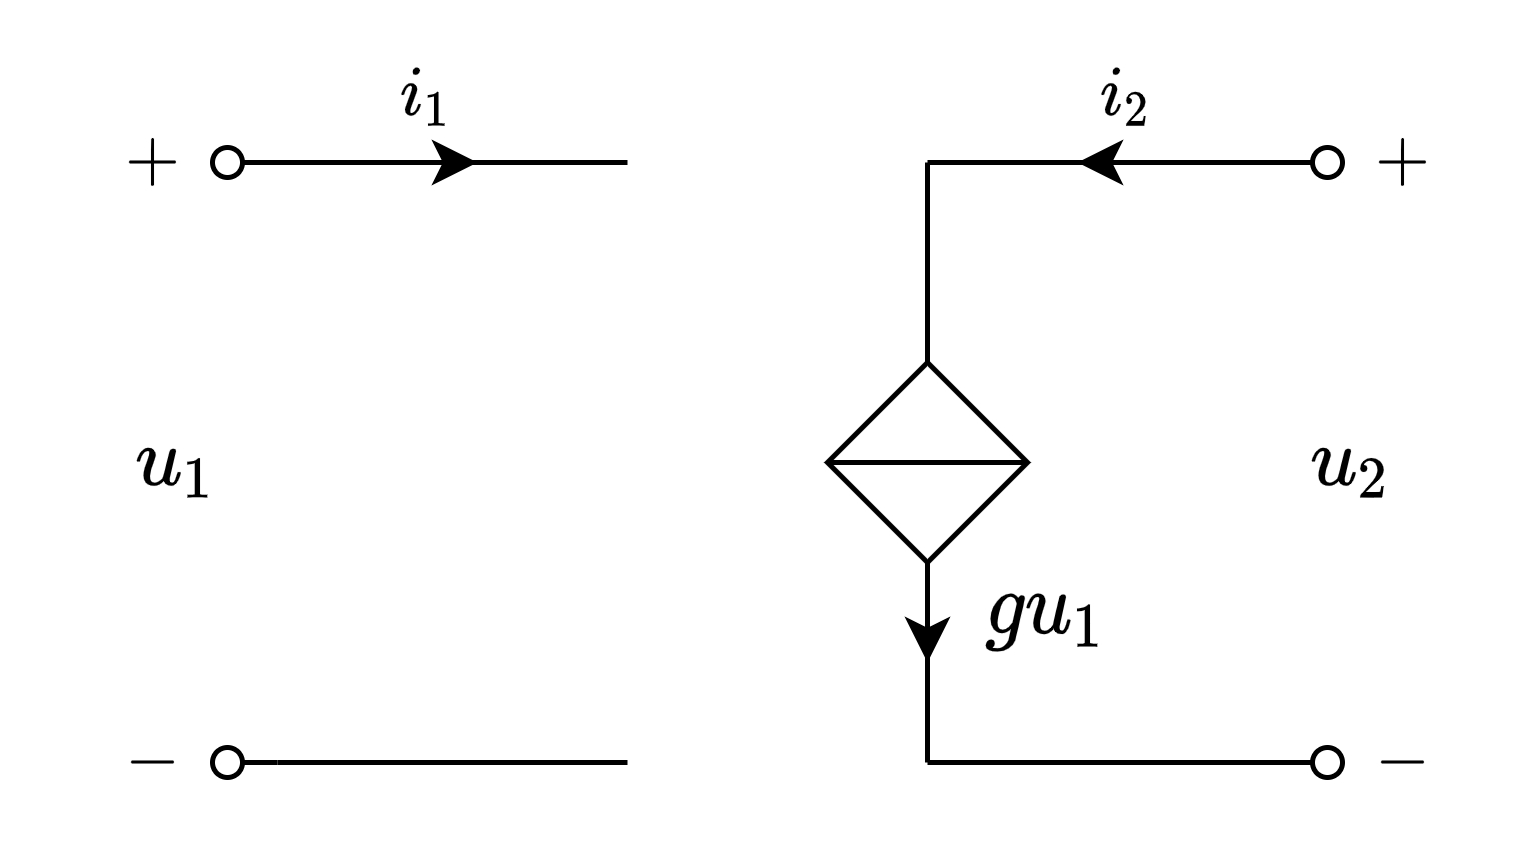

The diagram above was exported from draw.io. Its source (the exported page's mxGraphModel, read from the mxfile embedded in the PNG):
<mxGraphModel dx="1159" dy="571" grid="1" gridSize="10" guides="1" tooltips="1" connect="1" arrows="1" fold="1" page="1" pageScale="1" pageWidth="827" pageHeight="1169" math="1" shadow="0">
  <root>
    <mxCell id="0" />
    <mxCell id="1" parent="0" />
    <mxCell id="T95nDatiU4b6rfkO18B0-4" value="" style="endArrow=none;html=1;rounded=0;startArrow=oval;startFill=0;" edge="1" parent="1">
      <mxGeometry width="50" height="50" relative="1" as="geometry">
        <mxPoint x="40" y="320" as="sourcePoint" />
        <mxPoint x="120" y="320" as="targetPoint" />
      </mxGeometry>
    </mxCell>
    <mxCell id="T95nDatiU4b6rfkO18B0-5" value="" style="endArrow=classic;html=1;rounded=0;" edge="1" parent="1">
      <mxGeometry width="50" height="50" relative="1" as="geometry">
        <mxPoint x="60" y="320" as="sourcePoint" />
        <mxPoint x="90" y="320" as="targetPoint" />
      </mxGeometry>
    </mxCell>
    <mxCell id="T95nDatiU4b6rfkO18B0-6" value="" style="pointerEvents=1;verticalLabelPosition=bottom;shadow=0;dashed=0;align=center;html=1;verticalAlign=top;shape=mxgraph.electrical.signal_sources.source;aspect=fixed;points=[[0.5,0,0],[1,0.5,0],[0.5,1,0],[0,0.5,0]];elSignalType=none;elSourceType=dependent;" vertex="1" parent="1">
      <mxGeometry x="160" y="360" width="40" height="40" as="geometry" />
    </mxCell>
    <mxCell id="T95nDatiU4b6rfkO18B0-7" value="" style="endArrow=none;html=1;rounded=0;entryX=1;entryY=0.5;entryDx=0;entryDy=0;entryPerimeter=0;exitX=0;exitY=0.5;exitDx=0;exitDy=0;exitPerimeter=0;" edge="1" parent="1" source="T95nDatiU4b6rfkO18B0-6" target="T95nDatiU4b6rfkO18B0-6">
      <mxGeometry width="50" height="50" relative="1" as="geometry">
        <mxPoint x="80" y="380" as="sourcePoint" />
        <mxPoint x="130" y="330" as="targetPoint" />
      </mxGeometry>
    </mxCell>
    <mxCell id="T95nDatiU4b6rfkO18B0-8" value="" style="endArrow=none;html=1;rounded=0;" edge="1" parent="1">
      <mxGeometry width="50" height="50" relative="1" as="geometry">
        <mxPoint x="180" y="360" as="sourcePoint" />
        <mxPoint x="180" y="320" as="targetPoint" />
      </mxGeometry>
    </mxCell>
    <mxCell id="T95nDatiU4b6rfkO18B0-9" value="" style="endArrow=oval;html=1;rounded=0;endFill=0;" edge="1" parent="1">
      <mxGeometry width="50" height="50" relative="1" as="geometry">
        <mxPoint x="180" y="320" as="sourcePoint" />
        <mxPoint x="260" y="320" as="targetPoint" />
      </mxGeometry>
    </mxCell>
    <mxCell id="T95nDatiU4b6rfkO18B0-10" value="" style="endArrow=classic;html=1;rounded=0;" edge="1" parent="1">
      <mxGeometry width="50" height="50" relative="1" as="geometry">
        <mxPoint x="240" y="320" as="sourcePoint" />
        <mxPoint x="210" y="320" as="targetPoint" />
      </mxGeometry>
    </mxCell>
    <mxCell id="T95nDatiU4b6rfkO18B0-11" value="" style="endArrow=none;html=1;rounded=0;startArrow=none;startFill=0;" edge="1" parent="1" source="T95nDatiU4b6rfkO18B0-20">
      <mxGeometry width="50" height="50" relative="1" as="geometry">
        <mxPoint x="40" y="440" as="sourcePoint" />
        <mxPoint x="120" y="440" as="targetPoint" />
      </mxGeometry>
    </mxCell>
    <mxCell id="T95nDatiU4b6rfkO18B0-14" value="" style="endArrow=oval;html=1;rounded=0;endFill=0;" edge="1" parent="1">
      <mxGeometry width="50" height="50" relative="1" as="geometry">
        <mxPoint x="180" y="440" as="sourcePoint" />
        <mxPoint x="260" y="440" as="targetPoint" />
      </mxGeometry>
    </mxCell>
    <mxCell id="T95nDatiU4b6rfkO18B0-16" value="" style="endArrow=classic;html=1;rounded=0;strokeWidth=1;exitX=0.5;exitY=1;exitDx=0;exitDy=0;exitPerimeter=0;sourcePerimeterSpacing=0;targetPerimeterSpacing=0;jumpStyle=none;" edge="1" parent="1" source="T95nDatiU4b6rfkO18B0-6">
      <mxGeometry width="50" height="50" relative="1" as="geometry">
        <mxPoint x="180" y="450" as="sourcePoint" />
        <mxPoint x="180" y="420" as="targetPoint" />
        <Array as="points">
          <mxPoint x="180" y="420" />
        </Array>
      </mxGeometry>
    </mxCell>
    <mxCell id="T95nDatiU4b6rfkO18B0-17" value="" style="endArrow=none;html=1;rounded=0;" edge="1" parent="1">
      <mxGeometry width="50" height="50" relative="1" as="geometry">
        <mxPoint x="180" y="440" as="sourcePoint" />
        <mxPoint x="180" y="410" as="targetPoint" />
      </mxGeometry>
    </mxCell>
    <mxCell id="T95nDatiU4b6rfkO18B0-18" value="$$i_1$$" style="text;html=1;resizable=0;autosize=1;align=center;verticalAlign=middle;points=[];fillColor=none;strokeColor=none;rounded=0;" vertex="1" parent="1">
      <mxGeometry x="50" y="297" width="60" height="20" as="geometry" />
    </mxCell>
    <mxCell id="T95nDatiU4b6rfkO18B0-19" value="$$i_2$$" style="text;html=1;resizable=0;autosize=1;align=center;verticalAlign=middle;points=[];fillColor=none;strokeColor=none;rounded=0;" vertex="1" parent="1">
      <mxGeometry x="190" y="297" width="60" height="20" as="geometry" />
    </mxCell>
    <mxCell id="T95nDatiU4b6rfkO18B0-20" value="$$-$$" style="text;html=1;resizable=0;autosize=1;align=center;verticalAlign=middle;points=[];fillColor=none;strokeColor=none;rounded=0;" vertex="1" parent="1">
      <mxGeometry y="430" width="50" height="20" as="geometry" />
    </mxCell>
    <mxCell id="T95nDatiU4b6rfkO18B0-21" value="" style="endArrow=none;html=1;rounded=0;startArrow=oval;startFill=0;" edge="1" parent="1" target="T95nDatiU4b6rfkO18B0-20">
      <mxGeometry width="50" height="50" relative="1" as="geometry">
        <mxPoint x="40" y="439.9999999999999" as="sourcePoint" />
        <mxPoint x="120" y="439.9999999999999" as="targetPoint" />
      </mxGeometry>
    </mxCell>
    <mxCell id="T95nDatiU4b6rfkO18B0-22" value="$$+$$" style="text;html=1;resizable=0;autosize=1;align=center;verticalAlign=middle;points=[];fillColor=none;strokeColor=none;rounded=0;" vertex="1" parent="1">
      <mxGeometry y="310" width="50" height="20" as="geometry" />
    </mxCell>
    <mxCell id="T95nDatiU4b6rfkO18B0-23" value="$$u_1$$" style="text;html=1;resizable=0;autosize=1;align=center;verticalAlign=middle;points=[];fillColor=none;strokeColor=none;rounded=0;fontSize=14;" vertex="1" parent="1">
      <mxGeometry x="-5" y="370" width="70" height="20" as="geometry" />
    </mxCell>
    <mxCell id="T95nDatiU4b6rfkO18B0-24" value="$$u_2$$" style="text;html=1;resizable=0;autosize=1;align=center;verticalAlign=middle;points=[];fillColor=none;strokeColor=none;rounded=0;fontSize=14;" vertex="1" parent="1">
      <mxGeometry x="230" y="370" width="70" height="20" as="geometry" />
    </mxCell>
    <mxCell id="T95nDatiU4b6rfkO18B0-25" value="$$+$$" style="text;html=1;resizable=0;autosize=1;align=center;verticalAlign=middle;points=[];fillColor=none;strokeColor=none;rounded=0;" vertex="1" parent="1">
      <mxGeometry x="250" y="310" width="50" height="20" as="geometry" />
    </mxCell>
    <mxCell id="T95nDatiU4b6rfkO18B0-26" value="$$-$$" style="text;html=1;resizable=0;autosize=1;align=center;verticalAlign=middle;points=[];fillColor=none;strokeColor=none;rounded=0;" vertex="1" parent="1">
      <mxGeometry x="250" y="430" width="50" height="20" as="geometry" />
    </mxCell>
    <mxCell id="T95nDatiU4b6rfkO18B0-29" value="$$gu_1$$" style="text;html=1;resizable=0;autosize=1;align=center;verticalAlign=middle;points=[];fillColor=none;strokeColor=none;rounded=0;fontSize=14;" vertex="1" parent="1">
      <mxGeometry x="164" y="400" width="80" height="20" as="geometry" />
    </mxCell>
  </root>
</mxGraphModel>